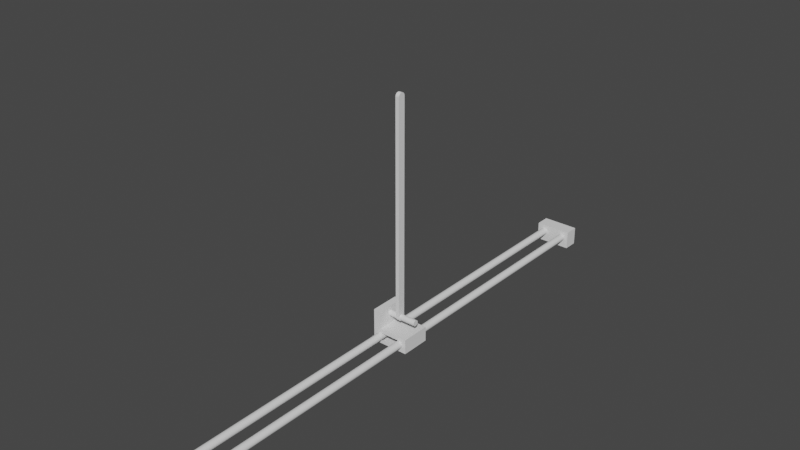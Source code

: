 # Source: pendulum.blend  (saved by Blender 2.82.7; exported with 4.5.12 LTS)
import bpy
from mathutils import Matrix  # noqa: F401  (used for matrix-valued properties, if any)

bpy.ops.wm.read_factory_settings(use_empty=True)
scene = bpy.context.scene
scene.name = 'Scene'

# ---- collections
col_collection = bpy.data.collections.new('Collection'); scene.collection.children.link(col_collection)

# ---- world
world_world = bpy.data.worlds.new('World'); scene.world = world_world
world_world.use_nodes = True; world_world.node_tree.nodes.clear()
_N = world_world.node_tree.nodes; _L = world_world.node_tree.links
n0 = _N.new('ShaderNodeOutputWorld'); n0.name = 'World Output'; n0.location = (300, 300)
n1 = _N.new('ShaderNodeBackground'); n1.name = 'Background'; n1.location = (10, 300)
n1.inputs[0].default_value = (0.05088, 0.05088, 0.05088, 1.0)
_L.new(n1.outputs[0], n0.inputs[0])
n0.is_active_output = True
world_world.color = (0.05088, 0.05088, 0.05088)
world_world.use_sun_shadow = False
world_world.sun_shadow_jitter_overblur = 0.0

# ---- meshes
me_cube_001 = bpy.data.meshes.new('Cube.001')
me_cube_001.from_pydata([(-0.012, 0.02, 0.01), (-0.012, 0.02, -0.01), (-0.012, -0.02, -0.01), (0.012, 0.02, 0.01), (0.012, -0.02, 0.01), (0.012, 0.02, -0.01), (0.012, -0.02, -0.01), (0.006, 0.02, 0.01), (0.01139, -0.02, 0.01), (-0.01139, -0.02, 0.01), (0.006, -0.02, -0.01), (0.01139, 0.02, -0.01), (-0.01139, 0.02, -0.01), (-0.012, 0.02, 0.01), (-0.012, -0.02, -0.01), (0.012, 0.02, -0.01), (0.012, -0.02, 0.01), (-0.02, -0.02, -0.02), (-0.02, -0.02, 0.02), (-0.02, 0.02, -0.02), (-0.02, 0.02, 0.02), (0.02, -0.02, -0.02), (0.02, -0.02, 0.02), (0.02, 0.02, -0.02), (0.02, 0.02, 0.02), (-0.01592, 0.02, 0.001951), (-0.01592, -0.02, 0.001951), (-0.0157, 0.02, 0.003827), (-0.0157, -0.02, 0.003827), (-0.016, 0.02, 1.14e-08), (-0.016, -0.02, 7.908e-09), (-0.01278, 0.02, -0.009808), (-0.01278, -0.02, -0.009808), (-0.01592, 0.02, -0.001951), (-0.01592, -0.02, -0.001951), (-0.01422, 0.02, 0.008315), (-0.01422, -0.02, 0.008315), (-0.01353, 0.02, -0.009239), (-0.01353, -0.02, -0.009239), (-0.01533, 0.02, 0.005556), (-0.01533, -0.02, 0.005556), (-0.01483, 0.02, 0.007071), (-0.01483, -0.02, 0.007071), (-0.01353, 0.02, 0.009239), (-0.01353, -0.02, 0.009239), (-0.012, 0.02, 0.01), (-0.012, -0.02, 0.01), (-0.01533, 0.02, -0.005556), (-0.01533, -0.02, -0.005556), (-0.01483, 0.02, -0.007071), (-0.01483, -0.02, -0.007071), (-0.0157, 0.02, -0.003827), (-0.0157, -0.02, -0.003827), (-0.01422, 0.02, -0.008315), (-0.01422, -0.02, -0.008315), (-0.012, 0.02, -0.01), (-0.012, -0.02, -0.01), (-0.01278, 0.02, 0.009808), (-0.01278, -0.02, 0.009808), (0.01422, 0.02, 0.008315), (0.01422, -0.02, 0.008315), (0.01353, 0.02, 0.009239), (0.01353, -0.02, 0.009239), (0.01278, 0.02, 0.009808), (0.01278, -0.02, 0.009808), (0.01533, 0.02, 0.005556), (0.01533, -0.02, 0.005556), (0.01483, 0.02, 0.007071), (0.01483, -0.02, 0.007071), (0.01483, 0.02, -0.007071), (0.01483, -0.02, -0.007071), (0.01422, 0.02, -0.008315), (0.01422, -0.02, -0.008315), (0.0157, 0.02, 0.003827), (0.0157, -0.02, 0.003827), (0.0157, 0.02, -0.003827), (0.0157, -0.02, -0.003827), (0.01592, 0.02, -0.001951), (0.01592, -0.02, -0.001951), (0.01533, 0.02, -0.005556), (0.01533, -0.02, -0.005556), (0.016, 0.02, 2.503e-09), (0.016, -0.02, -9.935e-10), (0.012, 0.02, 0.01), (0.012, -0.02, 0.01), (0.01278, 0.02, -0.009808), (0.01278, -0.02, -0.009808), (0.01592, 0.02, 0.001951), (0.01592, -0.02, 0.001951), (0.01353, 0.02, -0.009239), (0.01353, -0.02, -0.009239), (0.012, 0.02, -0.01), (0.012, -0.02, -0.01), (0.01139, 0.02, 0.01), (-0.01063, 0.02, -0.01), (-0.002563, 0.02, 0.01), (0.004444, 0.02, 0.01), (-0.01139, 0.02, 0.01), (0.01114, -0.02, -0.01), (0.01139, -0.02, -0.01), (0.004444, -0.02, -0.01), (-0.01139, -0.02, -0.01), (0.0001485, -0.02, -0.01), (-0.005483, -0.02, -0.01), (0.004444, -0.02, -0.01), (-0.01063, -0.02, 0.01), (-0.012, 0.02, 0.02), (-0.012, -0.02, 0.02), (-0.02, -0.02, 0.02), (-0.02, 0.02, 0.02), (-0.012, -0.02, 0.02), (-0.012, 0.02, 0.02), (-0.02, -0.02, 0.07), (-0.02, 0.02, 0.07), (-0.012, -0.02, 0.07), (-0.012, 0.02, 0.07)], [(3, 93), (0, 97), (13, 0), (15, 5), (16, 4), (6, 99), (14, 101), (104, 100)], [(17, 18, 20, 19), (19, 20, 29, 33, 51, 47, 49, 53, 37, 31, 55, 12, 94, 11, 91, 85, 89, 71, 69, 79, 75, 77, 81, 24, 23), (23, 24, 22, 21), (21, 10, 100, 102, 103, 101, 56, 32, 38, 54, 50, 48, 52, 34, 30, 18, 17), (19, 23, 21, 17), (20, 18, 108, 109), (25, 26, 30, 29), (45, 46, 58, 57), (31, 32, 56, 55), (39, 40, 28, 27), (57, 58, 44, 43), (53, 54, 38, 37), (35, 36, 42, 41), (27, 28, 26, 25), (24, 7, 96, 95, 97, 45, 57, 43, 35, 41, 39, 27, 25, 29, 20, 106), (49, 50, 54, 53), (51, 52, 48, 47), (29, 30, 34, 33), (37, 38, 32, 31), (18, 30, 26, 28, 40, 42, 36, 44, 58, 46, 9, 105, 8, 84, 64, 62, 60, 68, 66, 74, 88, 82, 21, 22, 107), (43, 44, 36, 35), (33, 34, 52, 51), (41, 42, 40, 39), (47, 48, 50, 49), (77, 78, 82, 81), (69, 70, 80, 79), (79, 80, 76, 75), (87, 88, 74, 73), (81, 82, 88, 87), (65, 66, 68, 67), (91, 92, 86, 85), (67, 68, 60, 59), (59, 60, 62, 61), (71, 72, 70, 69), (24, 81, 87, 73, 65, 67, 59, 61, 63, 83, 93, 7), (89, 90, 72, 71), (63, 64, 84, 83), (73, 74, 66, 65), (75, 76, 78, 77), (61, 62, 64, 63), (85, 86, 90, 89), (21, 82, 78, 76, 80, 70, 72, 90, 86, 92, 99, 98, 10), (2, 1, 14), (24, 106, 107, 22), (110, 111, 115, 114), (18, 107, 110, 108), (107, 106, 111, 110), (106, 20, 109, 111), (115, 113, 112, 114), (108, 110, 114, 112), (111, 109, 113, 115), (109, 108, 112, 113)])
_uv = me_cube_001.uv_layers.new(name='UVMap')
_uv.uv.foreach_set('vector', [0.375, 0.0, 0.625, 0.0, 0.625, 0.25, 0.375, 0.25, 0.375, 0.25, 0.625, 0.25, 0.5, 0.275, 0.4878, 0.2755, 0.4761, 0.2769, 0.4653, 0.2792, 0.4558, 0.2823, 0.448, 0.2861, 0.4423, 0.2904, 0.4387, 0.2951, 0.4375, 0.3, 0.8079, 0.198, 0.4375, 0.3086, 0.8079, 0.552, 0.4375, 0.45, 0.4387, 0.4549, 0.4423, 0.4596, 0.448, 0.4639, 0.4558, 0.4677, 0.4653, 0.4708, 0.4761, 0.4731, 0.4878, 0.4745, 0.5, 0.475, 0.625, 0.5, 0.375, 0.5, 0.375, 0.5, 0.625, 0.5, 0.625, 0.75, 0.375, 0.75, 0.375, 0.75, 0.4375, 0.8375, 0.4375, 0.8472, 0.4375, 0.8741, 0.4375, 0.9093, -1.126, 0.4995, 0.4375, 0.95, 0.4387, 0.9549, 0.4423, 0.9596, 0.448, 0.9639, 0.4558, 0.9677, 0.4653, 0.9708, 0.4761, 0.9731, 0.4878, 0.9745, 0.5, 0.975, 0.625, 1.0, 0.375, 1.0, 0.125, 0.5, 0.375, 0.5, 0.375, 0.75, 0.125, 0.75, 0.625, 0.25, 0.625, 0.0, 0.625, 0.0, 0.625, 0.25, 0.2188, 0.7361, 0.2188, 0.7639, 0.25, 0.7639, 0.25, 0.7361, 0.0, 0.7361, 0.0, 0.7639, 0.03125, 0.7639, 0.03125, 0.7361, 0.4688, 0.7361, 0.4688, 0.7639, 0.5, 0.7639, 0.5, 0.7361, 0.1562, 0.7361, 0.1562, 0.7639, 0.1875, 0.7639, 0.1875, 0.7361, 0.03125, 0.7361, 0.03125, 0.7639, 0.0625, 0.7639, 0.0625, 0.7361, 0.4062, 0.7361, 0.4062, 0.7639, 0.4375, 0.7639, 0.4375, 0.7361, 0.09375, 0.7361, 0.09375, 0.7639, 0.125, 0.7639, 0.125, 0.7361, 0.1875, 0.7361, 0.1875, 0.7639, 0.2188, 0.7639, 0.2188, 0.7361, 0.625, 0.5, 0.5625, 0.4125, 0.5625, 0.4028, 0.5625, 0.359, 0.7076, 0.3453, 0.5625, 0.3, 0.5613, 0.2951, 0.5577, 0.2904, 0.552, 0.2861, 0.5442, 0.2823, 0.5347, 0.2792, 0.5239, 0.2769, 0.5122, 0.2755, 0.5, 0.275, 0.625, 0.25, 0.625, 0.25, 0.375, 0.7361, 0.375, 0.7639, 0.4062, 0.7639, 0.4062, 0.7361, 0.3125, 0.7361, 0.3125, 0.7639, 0.3438, 0.7639, 0.3438, 0.7361, 0.25, 0.7361, 0.25, 0.7639, 0.2812, 0.7639, 0.2812, 0.7361, 0.4375, 0.7361, 0.4375, 0.7639, 0.4688, 0.7639, 0.4688, 0.7361, 0.625, 1.0, 0.5, 0.975, 0.5122, 0.9745, 0.5239, 0.9731, 0.5347, 0.9708, 0.5442, 0.9677, 0.552, 0.9639, 0.5577, 0.9596, 0.5613, 0.9549, 0.5625, 0.95, 0.8441, 0.8657, 0.5625, 0.9414, 0.1594, 0.6887, 0.5625, 0.8, 0.5613, 0.7951, 0.5577, 0.7904, 0.552, 0.7861, 0.5442, 0.7823, 0.5347, 0.7792, 0.5239, 0.7769, 0.5122, 0.7755, 0.5, 0.775, 0.375, 0.75, 0.625, 0.75, 0.625, 1.0, 0.0625, 0.7361, 0.0625, 0.7639, 0.09375, 0.7639, 0.09375, 0.7361, 0.2812, 0.7361, 0.2812, 0.7639, 0.3125, 0.7639, 0.3125, 0.7361, 0.125, 0.7361, 0.125, 0.7639, 0.1562, 0.7639, 0.1562, 0.7361, 0.3438, 0.7361, 0.3438, 0.7639, 0.375, 0.7639, 0.375, 0.7361, 0.7188, 0.7361, 0.7188, 0.7639, 0.75, 0.7639, 0.75, 0.7361, 0.625, 0.7361, 0.625, 0.7639, 0.6562, 0.7639, 0.6562, 0.7361, 0.6562, 0.7361, 0.6562, 0.7639, 0.6875, 0.7639, 0.6875, 0.7361, 0.7812, 0.7361, 0.7812, 0.7639, 0.8125, 0.7639, 0.8125, 0.7361, 0.75, 0.7361, 0.75, 0.7639, 0.7812, 0.7639, 0.7812, 0.7361, 0.8438, 0.7361, 0.8438, 0.7639, 0.875, 0.7639, 0.875, 0.7361, 0.5, 0.7361, 0.5, 0.7639, 0.5312, 0.7639, 0.5312, 0.7361, 0.875, 0.7361, 0.875, 0.7639, 0.9062, 0.7639, 0.9062, 0.7361, 0.9062, 0.7361, 0.9062, 0.7639, 0.9375, 0.7639, 0.9375, 0.7361, 0.5938, 0.7361, 0.5938, 0.7639, 0.625, 0.7639, 0.625, 0.7361, 0.625, 0.5, 0.5, 0.475, 0.5122, 0.4745, 0.5239, 0.4731, 0.5347, 0.4708, 0.5442, 0.4677, 0.552, 0.4639, 0.5577, 0.4596, 0.5613, 0.4549, 0.5625, 0.45, 0.5856, 0.4396, 0.5625, 0.4125, 0.5625, 0.7361, 0.5625, 0.7639, 0.5938, 0.7639, 0.5938, 0.7361, 0.9688, 0.7361, 0.9688, 0.7639, 1.0, 0.7639, 1.0, 0.7361, 0.8125, 0.7361, 0.8125, 0.7639, 0.8438, 0.7639, 0.8438, 0.7361, 0.6875, 0.7361, 0.6875, 0.7639, 0.7188, 0.7639, 0.7188, 0.7361, 0.9375, 0.7361, 0.9375, 0.7639, 0.9688, 0.7639, 0.9688, 0.7361, 0.5312, 0.7361, 0.5312, 0.7639, 0.5625, 0.7639, 0.5625, 0.7361, 0.375, 0.75, 0.5, 0.775, 0.4878, 0.7755, 0.4761, 0.7769, 0.4653, 0.7792, 0.4558, 0.7823, 0.448, 0.7861, 0.4423, 0.7904, 0.4387, 0.7951, 0.4375, 0.8, 0.4144, 0.8104, 0.4375, 0.8054, 0.4375, 0.8375, 0.125, 0.7083, 0.125, 0.5417, 0.125, 0.7083, 0.625, 0.5, 0.875, 0.5, 0.875, 0.75, 0.625, 0.75, 0.875, 0.75, 0.875, 0.5, 0.875, 0.5, 0.875, 0.75, 0.625, 1.0, 0.625, 1.0, 0.625, 1.0, 0.625, 1.0, 0.875, 0.75, 0.875, 0.5, 0.875, 0.5, 0.875, 0.75, 0.625, 0.25, 0.625, 0.25, 0.625, 0.25, 0.625, 0.25, 0.875, 0.5, 0.875, 0.5, 0.875, 0.75, 0.875, 0.75, 0.625, 1.0, 0.625, 1.0, 0.625, 1.0, 0.625, 1.0, 0.625, 0.25, 0.625, 0.25, 0.625, 0.25, 0.625, 0.25, 0.625, 0.25, 0.625, 0.0, 0.625, 0.0, 0.625, 0.25])
me_cube_001.use_remesh_fix_poles = True
me_cube_001.use_remesh_preserve_attributes = False
me_cube_001.use_mirror_vertex_groups = False
me_cube_001.update()
me_cylinder_002 = bpy.data.meshes.new('Cylinder.002')
me_cylinder_002.from_pydata([(0.0, 0.004, -0.02), (0.0, 0.004, 0.02), (0.0007804, 0.003923, -0.02), (0.0007804, 0.003923, 0.02), (0.001531, 0.003696, -0.02), (0.001531, 0.003696, 0.02), (0.002222, 0.003326, -0.02), (0.002222, 0.003326, 0.02), (0.002828, 0.002828, -0.02), (0.002828, 0.002828, 0.02), (0.003326, 0.002222, -0.02), (0.003326, 0.002222, 0.02), (0.003696, 0.001531, -0.02), (0.003696, 0.001531, 0.02), (0.003923, 0.0007804, -0.02), (0.003923, 0.0007804, 0.02), (0.004, 3.02e-10, -0.02), (0.004, 3.02e-10, 0.02), (0.003923, -0.0007804, -0.02), (0.003923, -0.0007804, 0.02), (0.003696, -0.001531, -0.02), (0.003696, -0.001531, 0.02), (0.003326, -0.002222, -0.02), (0.003326, -0.002222, 0.02), (0.002828, -0.002828, -0.02), (0.002828, -0.002828, 0.02), (0.002222, -0.003326, -0.02), (0.002222, -0.003326, 0.02), (0.001531, -0.003696, -0.02), (0.001531, -0.003696, 0.02), (0.0007804, -0.003923, -0.02), (0.0007804, -0.003923, 0.02), (-1.303e-09, -0.004, -0.02), (-1.303e-09, -0.004, 0.02), (-0.0007804, -0.003923, -0.02), (-0.0007804, -0.003923, 0.02), (-0.001531, -0.003696, -0.02), (-0.001531, -0.003696, 0.02), (-0.002222, -0.003326, -0.02), (-0.002222, -0.003326, 0.02), (-0.002828, -0.002828, -0.02), (-0.002828, -0.002828, 0.02), (-0.003326, -0.002222, -0.02), (-0.003326, -0.002222, 0.02), (-0.003696, -0.001531, -0.02), (-0.003696, -0.001531, 0.02), (-0.003923, -0.0007804, -0.02), (-0.003923, -0.0007804, 0.02), (-0.004, 3.862e-09, -0.02), (-0.004, 3.862e-09, 0.02), (-0.003923, 0.0007804, -0.02), (-0.003923, 0.0007804, 0.02), (-0.003696, 0.001531, -0.02), (-0.003696, 0.001531, 0.02), (-0.003326, 0.002222, -0.02), (-0.003326, 0.002222, 0.02), (-0.002828, 0.002828, -0.02), (-0.002828, 0.002828, 0.02), (-0.002222, 0.003326, -0.02), (-0.002222, 0.003326, 0.02), (-0.001531, 0.003696, -0.02), (-0.001531, 0.003696, 0.02), (-0.0007804, 0.003923, -0.02), (-0.0007804, 0.003923, 0.02)], [], [(0, 1, 3, 2), (2, 3, 5, 4), (4, 5, 7, 6), (6, 7, 9, 8), (8, 9, 11, 10), (10, 11, 13, 12), (12, 13, 15, 14), (14, 15, 17, 16), (16, 17, 19, 18), (18, 19, 21, 20), (20, 21, 23, 22), (22, 23, 25, 24), (24, 25, 27, 26), (26, 27, 29, 28), (28, 29, 31, 30), (30, 31, 33, 32), (32, 33, 35, 34), (34, 35, 37, 36), (36, 37, 39, 38), (38, 39, 41, 40), (40, 41, 43, 42), (42, 43, 45, 44), (44, 45, 47, 46), (46, 47, 49, 48), (48, 49, 51, 50), (50, 51, 53, 52), (52, 53, 55, 54), (54, 55, 57, 56), (56, 57, 59, 58), (58, 59, 61, 60), (3, 1, 63, 61, 59, 57, 55, 53, 51, 49, 47, 45, 43, 41, 39, 37, 35, 33, 31, 29, 27, 25, 23, 21, 19, 17, 15, 13, 11, 9, 7, 5), (60, 61, 63, 62), (62, 63, 1, 0), (0, 2, 4, 6, 8, 10, 12, 14, 16, 18, 20, 22, 24, 26, 28, 30, 32, 34, 36, 38, 40, 42, 44, 46, 48, 50, 52, 54, 56, 58, 60, 62)])
_uv = me_cylinder_002.uv_layers.new(name='UVMap')
_uv.uv.foreach_set('vector', [1.0, 0.5, 1.0, 1.0, 0.9688, 1.0, 0.9688, 0.5, 0.9688, 0.5, 0.9688, 1.0, 0.9375, 1.0, 0.9375, 0.5, 0.9375, 0.5, 0.9375, 1.0, 0.9062, 1.0, 0.9062, 0.5, 0.9062, 0.5, 0.9062, 1.0, 0.875, 1.0, 0.875, 0.5, 0.875, 0.5, 0.875, 1.0, 0.8438, 1.0, 0.8438, 0.5, 0.8438, 0.5, 0.8438, 1.0, 0.8125, 1.0, 0.8125, 0.5, 0.8125, 0.5, 0.8125, 1.0, 0.7812, 1.0, 0.7812, 0.5, 0.7812, 0.5, 0.7812, 1.0, 0.75, 1.0, 0.75, 0.5, 0.75, 0.5, 0.75, 1.0, 0.7188, 1.0, 0.7188, 0.5, 0.7188, 0.5, 0.7188, 1.0, 0.6875, 1.0, 0.6875, 0.5, 0.6875, 0.5, 0.6875, 1.0, 0.6562, 1.0, 0.6562, 0.5, 0.6562, 0.5, 0.6562, 1.0, 0.625, 1.0, 0.625, 0.5, 0.625, 0.5, 0.625, 1.0, 0.5938, 1.0, 0.5938, 0.5, 0.5938, 0.5, 0.5938, 1.0, 0.5625, 1.0, 0.5625, 0.5, 0.5625, 0.5, 0.5625, 1.0, 0.5312, 1.0, 0.5312, 0.5, 0.5312, 0.5, 0.5312, 1.0, 0.5, 1.0, 0.5, 0.5, 0.5, 0.5, 0.5, 1.0, 0.4688, 1.0, 0.4688, 0.5, 0.4688, 0.5, 0.4688, 1.0, 0.4375, 1.0, 0.4375, 0.5, 0.4375, 0.5, 0.4375, 1.0, 0.4062, 1.0, 0.4062, 0.5, 0.4062, 0.5, 0.4062, 1.0, 0.375, 1.0, 0.375, 0.5, 0.375, 0.5, 0.375, 1.0, 0.3438, 1.0, 0.3438, 0.5, 0.3438, 0.5, 0.3438, 1.0, 0.3125, 1.0, 0.3125, 0.5, 0.3125, 0.5, 0.3125, 1.0, 0.2812, 1.0, 0.2812, 0.5, 0.2812, 0.5, 0.2812, 1.0, 0.25, 1.0, 0.25, 0.5, 0.25, 0.5, 0.25, 1.0, 0.2188, 1.0, 0.2188, 0.5, 0.2188, 0.5, 0.2188, 1.0, 0.1875, 1.0, 0.1875, 0.5, 0.1875, 0.5, 0.1875, 1.0, 0.1562, 1.0, 0.1562, 0.5, 0.1562, 0.5, 0.1562, 1.0, 0.125, 1.0, 0.125, 0.5, 0.125, 0.5, 0.125, 1.0, 0.09375, 1.0, 0.09375, 0.5, 0.09375, 0.5, 0.09375, 1.0, 0.0625, 1.0, 0.0625, 0.5, 0.2968, 0.4854, 0.25, 0.49, 0.2032, 0.4854, 0.1582, 0.4717, 0.1167, 0.4496, 0.08029, 0.4197, 0.05045, 0.3833, 0.02827, 0.3418, 0.01461, 0.2968, 0.01, 0.25, 0.01461, 0.2032, 0.02827, 0.1582, 0.05045, 0.1167, 0.08029, 0.08029, 0.1167, 0.05045, 0.1582, 0.02827, 0.2032, 0.01461, 0.25, 0.01, 0.2968, 0.01461, 0.3418, 0.02827, 0.3833, 0.05045, 0.4197, 0.08029, 0.4496, 0.1167, 0.4717, 0.1582, 0.4854, 0.2032, 0.49, 0.25, 0.4854, 0.2968, 0.4717, 0.3418, 0.4496, 0.3833, 0.4197, 0.4197, 0.3833, 0.4496, 0.3418, 0.4717, 0.0625, 0.5, 0.0625, 1.0, 0.03125, 1.0, 0.03125, 0.5, 0.03125, 0.5, 0.03125, 1.0, 0.0, 1.0, 0.0, 0.5, 0.75, 0.49, 0.7968, 0.4854, 0.8418, 0.4717, 0.8833, 0.4496, 0.9197, 0.4197, 0.9496, 0.3833, 0.9717, 0.3418, 0.9854, 0.2968, 0.99, 0.25, 0.9854, 0.2032, 0.9717, 0.1582, 0.9496, 0.1167, 0.9197, 0.08029, 0.8833, 0.05045, 0.8418, 0.02827, 0.7968, 0.01461, 0.75, 0.01, 0.7032, 0.01461, 0.6582, 0.02827, 0.6167, 0.05045, 0.5803, 0.08029, 0.5504, 0.1167, 0.5283, 0.1582, 0.5146, 0.2032, 0.51, 0.25, 0.5146, 0.2968, 0.5283, 0.3418, 0.5504, 0.3833, 0.5803, 0.4197, 0.6167, 0.4496, 0.6582, 0.4717, 0.7032, 0.4854])
me_cylinder_002.use_remesh_fix_poles = True
me_cylinder_002.use_remesh_preserve_attributes = False
me_cylinder_002.use_mirror_vertex_groups = False
me_cylinder_002.update()
me_cube_004 = bpy.data.meshes.new('Cube.004')
me_cube_004.from_pydata([(-0.0025, 0.0, -0.15), (-0.0025, -0.005, -0.145), (-0.0025, -0.0007822, -0.1499), (-0.0025, -0.001545, -0.1498), (-0.0025, -0.00227, -0.1495), (-0.0025, -0.002939, -0.149), (-0.0025, -0.003536, -0.1485), (-0.0025, -0.004045, -0.1479), (-0.0025, -0.004455, -0.1473), (-0.0025, -0.004755, -0.1465), (-0.0025, -0.004938, -0.1458), (-0.0025, 0.005, -0.145), (-0.0025, 0.0, -0.15), (-0.0025, 0.004938, -0.1458), (-0.0025, 0.004755, -0.1465), (-0.0025, 0.004455, -0.1473), (-0.0025, 0.004045, -0.1479), (-0.0025, 0.003536, -0.1485), (-0.0025, 0.002939, -0.149), (-0.0025, 0.00227, -0.1495), (-0.0025, 0.001545, -0.1498), (-0.0025, 0.0007822, -0.1499), (0.0025, -0.005, -0.145), (0.0025, 0.0, -0.15), (0.0025, -0.004938, -0.1458), (0.0025, -0.004755, -0.1465), (0.0025, -0.004455, -0.1473), (0.0025, -0.004045, -0.1479), (0.0025, -0.003536, -0.1485), (0.0025, -0.002939, -0.149), (0.0025, -0.00227, -0.1495), (0.0025, -0.001545, -0.1498), (0.0025, -0.0007822, -0.1499), (0.0025, 0.0, -0.15), (0.0025, 0.005, -0.145), (0.0025, 0.0007822, -0.1499), (0.0025, 0.001545, -0.1498), (0.0025, 0.00227, -0.1495), (0.0025, 0.002939, -0.149), (0.0025, 0.003536, -0.1485), (0.0025, 0.004045, -0.1479), (0.0025, 0.004455, -0.1473), (0.0025, 0.004755, -0.1465), (0.0025, 0.004938, -0.1458), (-0.0025, -0.005, 0.145), (-0.0025, 0.0, 0.15), (-0.0025, -0.004938, 0.1458), (-0.0025, -0.004755, 0.1465), (-0.0025, -0.004455, 0.1473), (-0.0025, -0.004045, 0.1479), (-0.0025, -0.003536, 0.1485), (-0.0025, -0.002939, 0.149), (-0.0025, -0.00227, 0.1495), (-0.0025, -0.001545, 0.1498), (-0.0025, -0.0007822, 0.1499), (-0.0025, 0.0, 0.15), (-0.0025, 0.005, 0.145), (-0.0025, 0.0007822, 0.1499), (-0.0025, 0.001545, 0.1498), (-0.0025, 0.00227, 0.1495), (-0.0025, 0.002939, 0.149), (-0.0025, 0.003536, 0.1485), (-0.0025, 0.004045, 0.1479), (-0.0025, 0.004455, 0.1473), (-0.0025, 0.004755, 0.1465), (-0.0025, 0.004938, 0.1458), (0.0025, 0.0, 0.15), (0.0025, -0.005, 0.145), (0.0025, -0.0007822, 0.1499), (0.0025, -0.001545, 0.1498), (0.0025, -0.00227, 0.1495), (0.0025, -0.002939, 0.149), (0.0025, -0.003536, 0.1485), (0.0025, -0.004045, 0.1479), (0.0025, -0.004455, 0.1473), (0.0025, -0.004755, 0.1465), (0.0025, -0.004938, 0.1458), (0.0025, 0.005, 0.145), (0.0025, 0.0, 0.15), (0.0025, 0.004938, 0.1458), (0.0025, 0.004755, 0.1465), (0.0025, 0.004455, 0.1473), (0.0025, 0.004045, 0.1479), (0.0025, 0.003536, 0.1485), (0.0025, 0.002939, 0.149), (0.0025, 0.00227, 0.1495), (0.0025, 0.001545, 0.1498), (0.0025, 0.0007822, 0.1499), (-0.0025, 0.001531, -0.1413), (0.0025, 0.001531, -0.1413), (-0.0025, 0.002222, -0.1417), (0.0025, 0.002222, -0.1417), (-0.0025, 0.003696, -0.1465), (0.0025, 0.003696, -0.1465), (-0.0025, 0.003923, -0.1458), (0.0025, 0.003923, -0.1458), (-0.0025, 0.0007804, -0.1411), (0.0025, 0.0007804, -0.1411), (-0.0025, 0.002828, -0.1478), (0.0025, 0.002828, -0.1478), (0.0025, -0.003326, -0.1472), (-0.0025, -0.003326, -0.1472), (0.0025, -0.003696, -0.1465), (-0.0025, -0.003696, -0.1465), (-0.0025, 0.002222, -0.1483), (0.0025, 0.002222, -0.1483), (-0.0025, -0.003923, -0.1458), (0.0025, -0.003923, -0.1458), (-0.0025, -0.003696, -0.1435), (0.0025, -0.003696, -0.1435), (-0.0025, 3.862e-09, -0.141), (0.0025, 3.862e-09, -0.141), (-0.0025, 0.003696, -0.1435), (0.0025, 0.003696, -0.1435), (-0.0025, -0.003326, -0.1428), (0.0025, -0.003326, -0.1428), (-0.0025, -0.0007804, -0.1489), (0.0025, -0.0007804, -0.1489), (0.0025, -0.002828, -0.1478), (-0.0025, -0.002828, -0.1478), (0.0025, -0.001531, -0.1487), (-0.0025, -0.001531, -0.1487), (-0.0025, 3.02e-10, -0.149), (0.0025, 3.02e-10, -0.149), (-0.0025, 0.002828, -0.1422), (0.0025, 0.002828, -0.1422), (-0.0025, 0.003326, -0.1428), (0.0025, 0.003326, -0.1428), (-0.0025, -0.004, -0.145), (0.0025, -0.004, -0.145), (-0.0025, 0.004, -0.145), (0.0025, 0.004, -0.145), (-0.0025, 0.0007804, -0.1489), (0.0025, 0.0007804, -0.1489), (-0.0025, 0.003326, -0.1472), (0.0025, 0.003326, -0.1472), (-0.0025, 0.001531, -0.1487), (0.0025, 0.001531, -0.1487), (-0.0025, -0.001531, -0.1413), (0.0025, -0.001531, -0.1413), (-0.0025, -0.002222, -0.1417), (0.0025, -0.002222, -0.1417), (-0.0025, -0.0007804, -0.1411), (0.0025, -0.0007804, -0.1411), (-0.0025, -0.002828, -0.1422), (0.0025, -0.002828, -0.1422), (-0.0025, -0.003923, -0.1442), (0.0025, -0.003923, -0.1442), (0.0025, -0.002222, -0.1483), (-0.0025, -0.002222, -0.1483), (-0.0025, 0.003923, -0.1442), (0.0025, 0.003923, -0.1442)], [], [(0, 2, 3, 4, 5, 6, 7, 8, 9, 10, 1, 128, 106, 103, 101, 119, 149, 121, 116, 122, 132, 136, 104, 98, 134, 92, 94, 130, 11, 13, 14, 15, 16, 17, 18, 19, 20, 21, 12), (33, 35, 36, 37, 38, 39, 40, 41, 42, 43, 34, 131, 95, 93, 135, 99, 105, 137, 133, 123, 117, 120, 148, 118, 100, 102, 107, 129, 22, 24, 25, 26, 27, 28, 29, 30, 31, 32, 23), (11, 56, 77, 34), (22, 67, 44, 1), (33, 12, 21, 35), (35, 21, 20, 36), (36, 20, 19, 37), (37, 19, 18, 38), (38, 18, 17, 39), (39, 17, 16, 40), (40, 16, 15, 41), (41, 15, 14, 42), (42, 14, 13, 43), (43, 13, 11, 34), (0, 23, 32, 2), (2, 32, 31, 3), (3, 31, 30, 4), (4, 30, 29, 5), (5, 29, 28, 6), (6, 28, 27, 7), (7, 27, 26, 8), (8, 26, 25, 9), (9, 25, 24, 10), (10, 24, 22, 1), (12, 33, 23, 0), (55, 78, 87, 57), (57, 87, 86, 58), (58, 86, 85, 59), (59, 85, 84, 60), (60, 84, 83, 61), (61, 83, 82, 62), (62, 82, 81, 63), (63, 81, 80, 64), (64, 80, 79, 65), (65, 79, 77, 56), (66, 45, 54, 68), (68, 54, 53, 69), (69, 53, 52, 70), (70, 52, 51, 71), (71, 51, 50, 72), (72, 50, 49, 73), (73, 49, 48, 74), (74, 48, 47, 75), (75, 47, 46, 76), (76, 46, 44, 67), (78, 55, 45, 66), (116, 117, 123, 122), (11, 130, 150, 112, 126, 124, 90, 88, 96, 110, 142, 138, 140, 144, 114, 108, 146, 128, 1, 44, 46, 47, 48, 49, 50, 51, 52, 53, 54, 45, 55, 57, 58, 59, 60, 61, 62, 63, 64, 65, 56), (119, 118, 148, 149), (149, 148, 120, 121), (96, 97, 111, 110), (132, 133, 137, 136), (122, 123, 133, 132), (104, 105, 99, 98), (130, 131, 151, 150), (146, 147, 129, 128), (90, 91, 89, 88), (128, 129, 107, 106), (150, 151, 113, 112), (98, 99, 135, 134), (114, 115, 109, 108), (134, 135, 93, 92), (101, 100, 118, 119), (126, 127, 125, 124), (88, 89, 97, 96), (22, 129, 147, 109, 115, 145, 141, 139, 143, 111, 97, 89, 91, 125, 127, 113, 151, 131, 34, 77, 79, 80, 81, 82, 83, 84, 85, 86, 87, 78, 66, 68, 69, 70, 71, 72, 73, 74, 75, 76, 67), (103, 102, 100, 101), (144, 145, 115, 114), (138, 139, 141, 140), (94, 95, 131, 130), (136, 137, 105, 104), (110, 111, 143, 142), (121, 120, 117, 116), (108, 109, 147, 146), (112, 113, 127, 126), (92, 93, 95, 94), (106, 107, 102, 103), (142, 143, 139, 138), (124, 125, 91, 90), (140, 141, 145, 144)])
_uv = me_cube_004.uv_layers.new(name='UVMap')
_uv.uv.foreach_set('vector', [0.375, 0.125, 0.3751, 0.1054, 0.3752, 0.08637, 0.3755, 0.06825, 0.3758, 0.05153, 0.3762, 0.03661, 0.3767, 0.02387, 0.3773, 0.01362, 0.3779, 0.006118, 0.3785, 0.001539, 0.3792, 0.0, 0.3792, 0.025, 0.3785, 0.02692, 0.3779, 0.03261, 0.3773, 0.04185, 0.3768, 0.05429, 0.3764, 0.06944, 0.3761, 0.08673, 0.3759, 0.1055, 0.3758, 0.125, 0.3759, 0.1445, 0.3761, 0.1633, 0.3764, 0.1806, 0.3768, 0.1957, 0.3773, 0.2081, 0.3779, 0.2174, 0.3785, 0.2231, 0.3792, 0.225, 0.3792, 0.25, 0.3785, 0.2485, 0.3779, 0.2439, 0.3773, 0.2364, 0.3767, 0.2261, 0.3762, 0.2134, 0.3758, 0.1985, 0.3755, 0.1817, 0.3752, 0.1636, 0.3751, 0.1446, 0.375, 0.125, 0.375, 0.625, 0.3751, 0.6054, 0.3752, 0.5864, 0.3755, 0.5683, 0.3758, 0.5515, 0.3762, 0.5366, 0.3767, 0.5239, 0.3773, 0.5136, 0.3779, 0.5061, 0.3785, 0.5015, 0.3792, 0.5, 0.3792, 0.525, 0.3785, 0.5269, 0.3779, 0.5326, 0.3773, 0.5419, 0.3768, 0.5543, 0.3764, 0.5694, 0.3761, 0.5867, 0.3759, 0.6055, 0.3758, 0.625, 0.3759, 0.6445, 0.3761, 0.6633, 0.3764, 0.6806, 0.3768, 0.6957, 0.3773, 0.7081, 0.3779, 0.7174, 0.3785, 0.7231, 0.3792, 0.725, 0.3792, 0.75, 0.3785, 0.7485, 0.3779, 0.7439, 0.3773, 0.7364, 0.3767, 0.7261, 0.3762, 0.7134, 0.3758, 0.6985, 0.3755, 0.6817, 0.3752, 0.6636, 0.3751, 0.6446, 0.375, 0.625, 0.3792, 0.25, 0.6208, 0.25, 0.6208, 0.5, 0.3792, 0.5, 0.3792, 0.75, 0.6208, 0.75, 0.6208, 1.0, 0.3792, 1.0, 0.375, 0.625, 0.125, 0.625, 0.125, 0.6054, 0.375, 0.6054, 0.375, 0.6054, 0.125, 0.6054, 0.125, 0.5864, 0.375, 0.5864, 0.375, 0.5864, 0.125, 0.5864, 0.125, 0.5683, 0.375, 0.5683, 0.375, 0.5683, 0.125, 0.5683, 0.125, 0.5515, 0.375, 0.5515, 0.375, 0.5515, 0.125, 0.5515, 0.125, 0.5, 0.375, 0.5, 0.375, 0.5, 0.375, 0.25, 0.3767, 0.25, 0.3767, 0.5, 0.3767, 0.5, 0.3767, 0.25, 0.3773, 0.25, 0.3773, 0.5, 0.3773, 0.5, 0.3773, 0.25, 0.3779, 0.25, 0.3779, 0.5, 0.3779, 0.5, 0.3779, 0.25, 0.3785, 0.25, 0.3785, 0.5, 0.3785, 0.5, 0.3785, 0.25, 0.3792, 0.25, 0.3792, 0.5, 0.125, 0.625, 0.375, 0.625, 0.375, 0.6446, 0.125, 0.6446, 0.125, 0.6446, 0.375, 0.6446, 0.375, 0.6636, 0.125, 0.6636, 0.125, 0.6636, 0.375, 0.6636, 0.375, 0.6817, 0.125, 0.6817, 0.125, 0.6817, 0.375, 0.6817, 0.375, 0.6985, 0.125, 0.6985, 0.125, 0.6985, 0.375, 0.6985, 0.375, 0.75, 0.125, 0.75, 0.375, 1.0, 0.375, 0.75, 0.3767, 0.75, 0.3767, 1.0, 0.3767, 1.0, 0.3767, 0.75, 0.3773, 0.75, 0.3773, 1.0, 0.3773, 1.0, 0.3773, 0.75, 0.3779, 0.75, 0.3779, 1.0, 0.3779, 1.0, 0.3779, 0.75, 0.3785, 0.75, 0.3785, 1.0, 0.3785, 1.0, 0.3785, 0.75, 0.3792, 0.75, 0.3792, 1.0, 0.125, 0.625, 0.375, 0.625, 0.375, 0.625, 0.125, 0.625, 0.875, 0.625, 0.625, 0.625, 0.625, 0.6054, 0.875, 0.6054, 0.875, 0.6054, 0.625, 0.6054, 0.625, 0.5864, 0.875, 0.5864, 0.875, 0.5864, 0.625, 0.5864, 0.625, 0.5683, 0.875, 0.5683, 0.875, 0.5683, 0.625, 0.5683, 0.625, 0.5515, 0.875, 0.5515, 0.875, 0.5515, 0.625, 0.5515, 0.625, 0.5, 0.875, 0.5, 0.625, 0.25, 0.625, 0.5, 0.6233, 0.5, 0.6233, 0.25, 0.6233, 0.25, 0.6233, 0.5, 0.6227, 0.5, 0.6227, 0.25, 0.6227, 0.25, 0.6227, 0.5, 0.6221, 0.5, 0.6221, 0.25, 0.6221, 0.25, 0.6221, 0.5, 0.6215, 0.5, 0.6215, 0.25, 0.6215, 0.25, 0.6215, 0.5, 0.6208, 0.5, 0.6208, 0.25, 0.625, 0.625, 0.875, 0.625, 0.875, 0.6446, 0.625, 0.6446, 0.625, 0.6446, 0.875, 0.6446, 0.875, 0.6636, 0.625, 0.6636, 0.625, 0.6636, 0.875, 0.6636, 0.875, 0.6817, 0.625, 0.6817, 0.625, 0.6817, 0.875, 0.6817, 0.875, 0.6985, 0.625, 0.6985, 0.625, 0.6985, 0.875, 0.6985, 0.875, 0.75, 0.625, 0.75, 0.625, 0.75, 0.625, 1.0, 0.6233, 1.0, 0.6233, 0.75, 0.6233, 0.75, 0.6233, 1.0, 0.6227, 1.0, 0.6227, 0.75, 0.6227, 0.75, 0.6227, 1.0, 0.6221, 1.0, 0.6221, 0.75, 0.6221, 0.75, 0.6221, 1.0, 0.6215, 1.0, 0.6215, 0.75, 0.6215, 0.75, 0.6215, 1.0, 0.6208, 1.0, 0.6208, 0.75, 0.625, 0.625, 0.875, 0.625, 0.875, 0.625, 0.625, 0.625, 0.7188, 0.6562, 0.7188, 0.7188, 0.75, 0.7188, 0.75, 0.6562, 0.3792, 0.25, 0.3792, 0.225, 0.3798, 0.2231, 0.3804, 0.2174, 0.381, 0.2081, 0.3815, 0.1957, 0.3819, 0.1806, 0.3822, 0.1633, 0.3824, 0.1445, 0.3825, 0.125, 0.3824, 0.1055, 0.3822, 0.08673, 0.3819, 0.06944, 0.3815, 0.05429, 0.381, 0.04185, 0.3804, 0.03261, 0.3798, 0.02692, 0.3792, 0.025, 0.3792, 0.0, 0.6208, 0.0, 0.6215, 0.001539, 0.6221, 0.006118, 0.6227, 0.01362, 0.6233, 0.02387, 0.6238, 0.03661, 0.6242, 0.05153, 0.6245, 0.06825, 0.6248, 0.08637, 0.6249, 0.1054, 0.625, 0.125, 0.625, 0.125, 0.6249, 0.1446, 0.6248, 0.1636, 0.6245, 0.1817, 0.6242, 0.1985, 0.6238, 0.2134, 0.6233, 0.2261, 0.6227, 0.2364, 0.6221, 0.2439, 0.6215, 0.2485, 0.6208, 0.25, 0.625, 0.6562, 0.625, 0.7188, 0.6562, 0.7188, 0.6562, 0.6562, 0.6562, 0.6562, 0.6562, 0.7188, 0.6875, 0.7188, 0.6875, 0.6562, 0.2188, 0.6562, 0.2188, 0.7188, 0.25, 0.7188, 0.25, 0.6562, 0.7812, 0.6562, 0.7812, 0.7188, 0.8125, 0.7188, 0.8125, 0.6562, 0.75, 0.6562, 0.75, 0.7188, 0.7812, 0.7188, 0.7812, 0.6562, 0.8438, 0.6562, 0.8438, 0.7188, 0.875, 0.7188, 0.875, 0.6562, 0.0, 0.6562, 0.0, 0.7188, 0.03125, 0.7188, 0.03125, 0.6562, 0.4688, 0.6562, 0.4688, 0.7188, 0.5, 0.7188, 0.5, 0.6562, 0.1562, 0.6562, 0.1562, 0.7188, 0.1875, 0.7188, 0.1875, 0.6562, 0.5, 0.6562, 0.5, 0.7188, 0.5312, 0.7188, 0.5312, 0.6562, 0.03125, 0.6562, 0.03125, 0.7188, 0.0625, 0.7188, 0.0625, 0.6562, 0.875, 0.6562, 0.875, 0.7188, 0.9062, 0.7188, 0.9063, 0.6562, 0.4062, 0.6562, 0.4062, 0.7188, 0.4375, 0.7188, 0.4375, 0.6562, 0.9063, 0.6562, 0.9062, 0.7188, 0.9375, 0.7188, 0.9375, 0.6562, 0.5938, 0.6562, 0.5938, 0.7188, 0.625, 0.7188, 0.625, 0.6562, 0.09375, 0.6562, 0.09375, 0.7188, 0.125, 0.7188, 0.125, 0.6562, 0.1875, 0.6562, 0.1875, 0.7188, 0.2188, 0.7188, 0.2188, 0.6562, 0.3792, 0.75, 0.3792, 0.725, 0.3798, 0.7231, 0.3804, 0.7174, 0.381, 0.7081, 0.3815, 0.6957, 0.3819, 0.6806, 0.3822, 0.6633, 0.3824, 0.6445, 0.3825, 0.625, 0.3824, 0.6055, 0.3822, 0.5867, 0.3819, 0.5694, 0.3815, 0.5543, 0.381, 0.5419, 0.3804, 0.5326, 0.3798, 0.5269, 0.3792, 0.525, 0.3792, 0.5, 0.6208, 0.5, 0.6215, 0.5015, 0.6221, 0.5061, 0.6227, 0.5136, 0.6233, 0.5239, 0.6238, 0.5366, 0.6242, 0.5515, 0.6245, 0.5683, 0.6248, 0.5864, 0.6249, 0.6054, 0.625, 0.625, 0.625, 0.625, 0.6249, 0.6446, 0.6248, 0.6636, 0.6245, 0.6817, 0.6242, 0.6985, 0.6238, 0.7134, 0.6233, 0.7261, 0.6227, 0.7364, 0.6221, 0.7439, 0.6215, 0.7485, 0.6208, 0.75, 0.5625, 0.6562, 0.5625, 0.7188, 0.5938, 0.7188, 0.5938, 0.6562, 0.375, 0.6562, 0.375, 0.7188, 0.4062, 0.7188, 0.4062, 0.6562, 0.3125, 0.6562, 0.3125, 0.7188, 0.3438, 0.7188, 0.3438, 0.6562, 0.9688, 0.6562, 0.9688, 0.7188, 1.0, 0.7188, 1.0, 0.6562, 0.8125, 0.6562, 0.8125, 0.7188, 0.8438, 0.7188, 0.8438, 0.6562, 0.25, 0.6562, 0.25, 0.7188, 0.2812, 0.7188, 0.2812, 0.6562, 0.6875, 0.6562, 0.6875, 0.7188, 0.7188, 0.7188, 0.7188, 0.6562, 0.4375, 0.6562, 0.4375, 0.7188, 0.4688, 0.7188, 0.4688, 0.6562, 0.0625, 0.6562, 0.0625, 0.7188, 0.09375, 0.7188, 0.09375, 0.6562, 0.9375, 0.6562, 0.9375, 0.7188, 0.9688, 0.7188, 0.9688, 0.6562, 0.5312, 0.6562, 0.5312, 0.7188, 0.5625, 0.7188, 0.5625, 0.6562, 0.2812, 0.6562, 0.2812, 0.7188, 0.3125, 0.7188, 0.3125, 0.6562, 0.125, 0.6562, 0.125, 0.7188, 0.1562, 0.7188, 0.1562, 0.6562, 0.3438, 0.6562, 0.3438, 0.7188, 0.375, 0.7188, 0.375, 0.6562])
me_cube_004.use_remesh_fix_poles = True
me_cube_004.use_remesh_preserve_attributes = False
me_cube_004.use_mirror_vertex_groups = False
me_cube_004.update()
me_cube_006 = bpy.data.meshes.new('Cube.006')
me_cube_006.from_pydata([(-0.02, -0.02, -0.02), (-0.02, -0.02, 0.02), (-0.02, 0.02, -0.02), (-0.02, 0.02, 0.02), (0.02, -0.02, -0.02), (0.02, -0.02, 0.02), (0.02, 0.02, -0.02), (0.02, 0.02, 0.02), (-0.02, -0.02, -0.02), (-0.02, 0.02, -0.02), (0.02, 0.02, -0.02), (0.02, -0.02, -0.02), (-0.02, -0.02, -0.03), (-0.02, 0.02, -0.03), (0.02, 0.02, -0.03), (0.02, -0.02, -0.03)], [], [(8, 1, 3, 9), (9, 3, 7, 10), (10, 7, 5, 11), (11, 5, 1, 8), (2, 6, 4, 0), (7, 3, 1, 5), (4, 11, 8, 0), (6, 10, 11, 4), (2, 9, 10, 6), (0, 8, 9, 2), (10, 9, 13, 14), (8, 11, 15, 12), (9, 8, 12, 13), (11, 10, 14, 15)])
_uv = me_cube_006.uv_layers.new(name='UVMap')
_uv.uv.foreach_set('vector', [0.375, 0.0, 0.625, 0.0, 0.625, 0.25, 0.375, 0.25, 0.375, 0.25, 0.625, 0.25, 0.625, 0.5, 0.375, 0.5, 0.375, 0.5, 0.625, 0.5, 0.625, 0.75, 0.375, 0.75, 0.375, 0.75, 0.625, 0.75, 0.625, 1.0, 0.375, 1.0, 0.125, 0.5, 0.375, 0.5, 0.375, 0.75, 0.125, 0.75, 0.625, 0.5, 0.875, 0.5, 0.875, 0.75, 0.625, 0.75, 0.375, 0.75, 0.375, 0.75, 0.375, 1.0, 0.375, 1.0, 0.375, 0.5, 0.375, 0.5, 0.375, 0.75, 0.375, 0.75, 0.375, 0.25, 0.375, 0.25, 0.375, 0.5, 0.375, 0.5, 0.375, 0.0, 0.375, 0.0, 0.375, 0.25, 0.375, 0.25, 0.375, 0.5, 0.375, 0.25, 0.375, 0.25, 0.375, 0.5, 0.375, 1.0, 0.375, 0.75, 0.375, 0.75, 0.375, 1.0, 0.375, 0.25, 0.375, 0.0, 0.375, 0.0, 0.375, 0.25, 0.375, 0.75, 0.375, 0.5, 0.375, 0.5, 0.375, 0.75])
me_cube_006.use_remesh_fix_poles = True
me_cube_006.use_remesh_preserve_attributes = False
me_cube_006.use_mirror_vertex_groups = False
me_cube_006.update()
me_cube_005 = bpy.data.meshes.new('Cube.005')
me_cube_005.from_pydata([(-0.02, -0.02, -0.02), (-0.02, -0.02, 0.02), (-0.02, 0.02, -0.02), (-0.02, 0.02, 0.02), (0.02, -0.02, -0.02), (0.02, -0.02, 0.02), (0.02, 0.02, -0.02), (0.02, 0.02, 0.02), (-0.02, -0.02, -0.02), (-0.02, 0.02, -0.02), (0.02, 0.02, -0.02), (0.02, -0.02, -0.02), (-0.02, -0.02, -0.03), (-0.02, 0.02, -0.03), (0.02, 0.02, -0.03), (0.02, -0.02, -0.03)], [], [(8, 1, 3, 9), (9, 3, 7, 10), (10, 7, 5, 11), (11, 5, 1, 8), (2, 6, 4, 0), (7, 3, 1, 5), (4, 11, 8, 0), (6, 10, 11, 4), (2, 9, 10, 6), (0, 8, 9, 2), (8, 11, 15, 12), (9, 8, 12, 13), (11, 10, 14, 15), (10, 9, 13, 14)])
_uv = me_cube_005.uv_layers.new(name='UVMap')
_uv.uv.foreach_set('vector', [0.375, 0.0, 0.625, 0.0, 0.625, 0.25, 0.375, 0.25, 0.375, 0.25, 0.625, 0.25, 0.625, 0.5, 0.375, 0.5, 0.375, 0.5, 0.625, 0.5, 0.625, 0.75, 0.375, 0.75, 0.375, 0.75, 0.625, 0.75, 0.625, 1.0, 0.375, 1.0, 0.125, 0.5, 0.375, 0.5, 0.375, 0.75, 0.125, 0.75, 0.625, 0.5, 0.875, 0.5, 0.875, 0.75, 0.625, 0.75, 0.375, 0.75, 0.375, 0.75, 0.375, 1.0, 0.375, 1.0, 0.375, 0.5, 0.375, 0.5, 0.375, 0.75, 0.375, 0.75, 0.375, 0.25, 0.375, 0.25, 0.375, 0.5, 0.375, 0.5, 0.375, 0.0, 0.375, 0.0, 0.375, 0.25, 0.375, 0.25, 0.375, 1.0, 0.375, 0.75, 0.375, 0.75, 0.375, 1.0, 0.375, 0.25, 0.375, 0.0, 0.375, 0.0, 0.375, 0.25, 0.375, 0.75, 0.375, 0.5, 0.375, 0.5, 0.375, 0.75, 0.375, 0.5, 0.375, 0.25, 0.375, 0.25, 0.375, 0.5])
me_cube_005.use_remesh_fix_poles = True
me_cube_005.use_remesh_preserve_attributes = False
me_cube_005.use_mirror_vertex_groups = False
me_cube_005.update()
me_cylinder_004 = bpy.data.meshes.new('Cylinder.004')
me_cylinder_004.from_pydata([(0.0, 0.005, -0.36), (0.0, 0.005, 0.36), (0.0009755, 0.004904, -0.36), (0.0009755, 0.004904, 0.36), (0.001913, 0.004619, -0.36), (0.001913, 0.004619, 0.36), (0.002778, 0.004157, -0.36), (0.002778, 0.004157, 0.36), (0.003536, 0.003536, -0.36), (0.003536, 0.003536, 0.36), (0.004157, 0.002778, -0.36), (0.004157, 0.002778, 0.36), (0.004619, 0.001913, -0.36), (0.004619, 0.001913, 0.36), (0.004904, 0.0009755, -0.36), (0.004904, 0.0009755, 0.36), (0.005, 3.775e-10, -0.36), (0.005, 3.775e-10, 0.36), (0.004904, -0.0009755, -0.36), (0.004904, -0.0009755, 0.36), (0.004619, -0.001913, -0.36), (0.004619, -0.001913, 0.36), (0.004157, -0.002778, -0.36), (0.004157, -0.002778, 0.36), (0.003536, -0.003536, -0.36), (0.003536, -0.003536, 0.36), (0.002778, -0.004157, -0.36), (0.002778, -0.004157, 0.36), (0.001913, -0.004619, -0.36), (0.001913, -0.004619, 0.36), (0.0009755, -0.004904, -0.36), (0.0009755, -0.004904, 0.36), (-1.629e-09, -0.005, -0.36), (-1.629e-09, -0.005, 0.36), (-0.0009755, -0.004904, -0.36), (-0.0009755, -0.004904, 0.36), (-0.001913, -0.004619, -0.36), (-0.001913, -0.004619, 0.36), (-0.002778, -0.004157, -0.36), (-0.002778, -0.004157, 0.36), (-0.003536, -0.003536, -0.36), (-0.003536, -0.003536, 0.36), (-0.004157, -0.002778, -0.36), (-0.004157, -0.002778, 0.36), (-0.004619, -0.001913, -0.36), (-0.004619, -0.001913, 0.36), (-0.004904, -0.0009754, -0.36), (-0.004904, -0.0009754, 0.36), (-0.005, 4.828e-09, -0.36), (-0.005, 4.828e-09, 0.36), (-0.004904, 0.0009755, -0.36), (-0.004904, 0.0009755, 0.36), (-0.004619, 0.001913, -0.36), (-0.004619, 0.001913, 0.36), (-0.004157, 0.002778, -0.36), (-0.004157, 0.002778, 0.36), (-0.003536, 0.003536, -0.36), (-0.003536, 0.003536, 0.36), (-0.002778, 0.004157, -0.36), (-0.002778, 0.004157, 0.36), (-0.001913, 0.004619, -0.36), (-0.001913, 0.004619, 0.36), (-0.0009754, 0.004904, -0.36), (-0.0009754, 0.004904, 0.36)], [], [(0, 1, 3, 2), (2, 3, 5, 4), (4, 5, 7, 6), (6, 7, 9, 8), (8, 9, 11, 10), (10, 11, 13, 12), (12, 13, 15, 14), (14, 15, 17, 16), (16, 17, 19, 18), (18, 19, 21, 20), (20, 21, 23, 22), (22, 23, 25, 24), (24, 25, 27, 26), (26, 27, 29, 28), (28, 29, 31, 30), (30, 31, 33, 32), (32, 33, 35, 34), (34, 35, 37, 36), (36, 37, 39, 38), (38, 39, 41, 40), (40, 41, 43, 42), (42, 43, 45, 44), (44, 45, 47, 46), (46, 47, 49, 48), (48, 49, 51, 50), (50, 51, 53, 52), (52, 53, 55, 54), (54, 55, 57, 56), (56, 57, 59, 58), (58, 59, 61, 60), (3, 1, 63, 61, 59, 57, 55, 53, 51, 49, 47, 45, 43, 41, 39, 37, 35, 33, 31, 29, 27, 25, 23, 21, 19, 17, 15, 13, 11, 9, 7, 5), (60, 61, 63, 62), (62, 63, 1, 0), (0, 2, 4, 6, 8, 10, 12, 14, 16, 18, 20, 22, 24, 26, 28, 30, 32, 34, 36, 38, 40, 42, 44, 46, 48, 50, 52, 54, 56, 58, 60, 62)])
_uv = me_cylinder_004.uv_layers.new(name='UVMap')
_uv.uv.foreach_set('vector', [1.0, 0.5, 1.0, 1.0, 0.9688, 1.0, 0.9688, 0.5, 0.9688, 0.5, 0.9688, 1.0, 0.9375, 1.0, 0.9375, 0.5, 0.9375, 0.5, 0.9375, 1.0, 0.9062, 1.0, 0.9062, 0.5, 0.9062, 0.5, 0.9062, 1.0, 0.875, 1.0, 0.875, 0.5, 0.875, 0.5, 0.875, 1.0, 0.8438, 1.0, 0.8438, 0.5, 0.8438, 0.5, 0.8438, 1.0, 0.8125, 1.0, 0.8125, 0.5, 0.8125, 0.5, 0.8125, 1.0, 0.7812, 1.0, 0.7812, 0.5, 0.7812, 0.5, 0.7812, 1.0, 0.75, 1.0, 0.75, 0.5, 0.75, 0.5, 0.75, 1.0, 0.7188, 1.0, 0.7188, 0.5, 0.7188, 0.5, 0.7188, 1.0, 0.6875, 1.0, 0.6875, 0.5, 0.6875, 0.5, 0.6875, 1.0, 0.6562, 1.0, 0.6562, 0.5, 0.6562, 0.5, 0.6562, 1.0, 0.625, 1.0, 0.625, 0.5, 0.625, 0.5, 0.625, 1.0, 0.5938, 1.0, 0.5938, 0.5, 0.5938, 0.5, 0.5938, 1.0, 0.5625, 1.0, 0.5625, 0.5, 0.5625, 0.5, 0.5625, 1.0, 0.5312, 1.0, 0.5312, 0.5, 0.5312, 0.5, 0.5312, 1.0, 0.5, 1.0, 0.5, 0.5, 0.5, 0.5, 0.5, 1.0, 0.4688, 1.0, 0.4688, 0.5, 0.4688, 0.5, 0.4688, 1.0, 0.4375, 1.0, 0.4375, 0.5, 0.4375, 0.5, 0.4375, 1.0, 0.4062, 1.0, 0.4062, 0.5, 0.4062, 0.5, 0.4062, 1.0, 0.375, 1.0, 0.375, 0.5, 0.375, 0.5, 0.375, 1.0, 0.3438, 1.0, 0.3438, 0.5, 0.3438, 0.5, 0.3438, 1.0, 0.3125, 1.0, 0.3125, 0.5, 0.3125, 0.5, 0.3125, 1.0, 0.2812, 1.0, 0.2812, 0.5, 0.2812, 0.5, 0.2812, 1.0, 0.25, 1.0, 0.25, 0.5, 0.25, 0.5, 0.25, 1.0, 0.2188, 1.0, 0.2188, 0.5, 0.2188, 0.5, 0.2188, 1.0, 0.1875, 1.0, 0.1875, 0.5, 0.1875, 0.5, 0.1875, 1.0, 0.1562, 1.0, 0.1562, 0.5, 0.1562, 0.5, 0.1562, 1.0, 0.125, 1.0, 0.125, 0.5, 0.125, 0.5, 0.125, 1.0, 0.09375, 1.0, 0.09375, 0.5, 0.09375, 0.5, 0.09375, 1.0, 0.0625, 1.0, 0.0625, 0.5, 0.2968, 0.4854, 0.25, 0.49, 0.2032, 0.4854, 0.1582, 0.4717, 0.1167, 0.4496, 0.08029, 0.4197, 0.05045, 0.3833, 0.02827, 0.3418, 0.01461, 0.2968, 0.01, 0.25, 0.01461, 0.2032, 0.02827, 0.1582, 0.05045, 0.1167, 0.08029, 0.08029, 0.1167, 0.05045, 0.1582, 0.02827, 0.2032, 0.01461, 0.25, 0.01, 0.2968, 0.01461, 0.3418, 0.02827, 0.3833, 0.05045, 0.4197, 0.08029, 0.4496, 0.1167, 0.4717, 0.1582, 0.4854, 0.2032, 0.49, 0.25, 0.4854, 0.2968, 0.4717, 0.3418, 0.4496, 0.3833, 0.4197, 0.4197, 0.3833, 0.4496, 0.3418, 0.4717, 0.0625, 0.5, 0.0625, 1.0, 0.03125, 1.0, 0.03125, 0.5, 0.03125, 0.5, 0.03125, 1.0, 0.0, 1.0, 0.0, 0.5, 0.75, 0.49, 0.7968, 0.4854, 0.8418, 0.4717, 0.8833, 0.4496, 0.9197, 0.4197, 0.9496, 0.3833, 0.9717, 0.3418, 0.9854, 0.2968, 0.99, 0.25, 0.9854, 0.2032, 0.9717, 0.1582, 0.9496, 0.1167, 0.9197, 0.08029, 0.8833, 0.05045, 0.8418, 0.02827, 0.7968, 0.01461, 0.75, 0.01, 0.7032, 0.01461, 0.6582, 0.02827, 0.6167, 0.05045, 0.5803, 0.08029, 0.5504, 0.1167, 0.5283, 0.1582, 0.5146, 0.2032, 0.51, 0.25, 0.5146, 0.2968, 0.5283, 0.3418, 0.5504, 0.3833, 0.5803, 0.4197, 0.6167, 0.4496, 0.6582, 0.4717, 0.7032, 0.4854])
me_cylinder_004.use_remesh_fix_poles = True
me_cylinder_004.use_remesh_preserve_attributes = False
me_cylinder_004.use_mirror_vertex_groups = False
me_cylinder_004.update()
me_cylinder_003 = bpy.data.meshes.new('Cylinder.003')
me_cylinder_003.from_pydata([(0.0, 0.005, -0.36), (0.0, 0.005, 0.36), (0.0009755, 0.004904, -0.36), (0.0009755, 0.004904, 0.36), (0.001913, 0.004619, -0.36), (0.001913, 0.004619, 0.36), (0.002778, 0.004157, -0.36), (0.002778, 0.004157, 0.36), (0.003536, 0.003536, -0.36), (0.003536, 0.003536, 0.36), (0.004157, 0.002778, -0.36), (0.004157, 0.002778, 0.36), (0.004619, 0.001913, -0.36), (0.004619, 0.001913, 0.36), (0.004904, 0.0009755, -0.36), (0.004904, 0.0009755, 0.36), (0.005, 3.775e-10, -0.36), (0.005, 3.775e-10, 0.36), (0.004904, -0.0009755, -0.36), (0.004904, -0.0009755, 0.36), (0.004619, -0.001913, -0.36), (0.004619, -0.001913, 0.36), (0.004157, -0.002778, -0.36), (0.004157, -0.002778, 0.36), (0.003536, -0.003536, -0.36), (0.003536, -0.003536, 0.36), (0.002778, -0.004157, -0.36), (0.002778, -0.004157, 0.36), (0.001913, -0.004619, -0.36), (0.001913, -0.004619, 0.36), (0.0009755, -0.004904, -0.36), (0.0009755, -0.004904, 0.36), (-1.629e-09, -0.005, -0.36), (-1.629e-09, -0.005, 0.36), (-0.0009755, -0.004904, -0.36), (-0.0009755, -0.004904, 0.36), (-0.001913, -0.004619, -0.36), (-0.001913, -0.004619, 0.36), (-0.002778, -0.004157, -0.36), (-0.002778, -0.004157, 0.36), (-0.003536, -0.003536, -0.36), (-0.003536, -0.003536, 0.36), (-0.004157, -0.002778, -0.36), (-0.004157, -0.002778, 0.36), (-0.004619, -0.001913, -0.36), (-0.004619, -0.001913, 0.36), (-0.004904, -0.0009754, -0.36), (-0.004904, -0.0009754, 0.36), (-0.005, 4.828e-09, -0.36), (-0.005, 4.828e-09, 0.36), (-0.004904, 0.0009755, -0.36), (-0.004904, 0.0009755, 0.36), (-0.004619, 0.001913, -0.36), (-0.004619, 0.001913, 0.36), (-0.004157, 0.002778, -0.36), (-0.004157, 0.002778, 0.36), (-0.003536, 0.003536, -0.36), (-0.003536, 0.003536, 0.36), (-0.002778, 0.004157, -0.36), (-0.002778, 0.004157, 0.36), (-0.001913, 0.004619, -0.36), (-0.001913, 0.004619, 0.36), (-0.0009754, 0.004904, -0.36), (-0.0009754, 0.004904, 0.36)], [], [(0, 1, 3, 2), (2, 3, 5, 4), (4, 5, 7, 6), (6, 7, 9, 8), (8, 9, 11, 10), (10, 11, 13, 12), (12, 13, 15, 14), (14, 15, 17, 16), (16, 17, 19, 18), (18, 19, 21, 20), (20, 21, 23, 22), (22, 23, 25, 24), (24, 25, 27, 26), (26, 27, 29, 28), (28, 29, 31, 30), (30, 31, 33, 32), (32, 33, 35, 34), (34, 35, 37, 36), (36, 37, 39, 38), (38, 39, 41, 40), (40, 41, 43, 42), (42, 43, 45, 44), (44, 45, 47, 46), (46, 47, 49, 48), (48, 49, 51, 50), (50, 51, 53, 52), (52, 53, 55, 54), (54, 55, 57, 56), (56, 57, 59, 58), (58, 59, 61, 60), (3, 1, 63, 61, 59, 57, 55, 53, 51, 49, 47, 45, 43, 41, 39, 37, 35, 33, 31, 29, 27, 25, 23, 21, 19, 17, 15, 13, 11, 9, 7, 5), (60, 61, 63, 62), (62, 63, 1, 0), (0, 2, 4, 6, 8, 10, 12, 14, 16, 18, 20, 22, 24, 26, 28, 30, 32, 34, 36, 38, 40, 42, 44, 46, 48, 50, 52, 54, 56, 58, 60, 62)])
_uv = me_cylinder_003.uv_layers.new(name='UVMap')
_uv.uv.foreach_set('vector', [1.0, 0.5, 1.0, 1.0, 0.9688, 1.0, 0.9688, 0.5, 0.9688, 0.5, 0.9688, 1.0, 0.9375, 1.0, 0.9375, 0.5, 0.9375, 0.5, 0.9375, 1.0, 0.9062, 1.0, 0.9062, 0.5, 0.9062, 0.5, 0.9062, 1.0, 0.875, 1.0, 0.875, 0.5, 0.875, 0.5, 0.875, 1.0, 0.8438, 1.0, 0.8438, 0.5, 0.8438, 0.5, 0.8438, 1.0, 0.8125, 1.0, 0.8125, 0.5, 0.8125, 0.5, 0.8125, 1.0, 0.7812, 1.0, 0.7812, 0.5, 0.7812, 0.5, 0.7812, 1.0, 0.75, 1.0, 0.75, 0.5, 0.75, 0.5, 0.75, 1.0, 0.7188, 1.0, 0.7188, 0.5, 0.7188, 0.5, 0.7188, 1.0, 0.6875, 1.0, 0.6875, 0.5, 0.6875, 0.5, 0.6875, 1.0, 0.6562, 1.0, 0.6562, 0.5, 0.6562, 0.5, 0.6562, 1.0, 0.625, 1.0, 0.625, 0.5, 0.625, 0.5, 0.625, 1.0, 0.5938, 1.0, 0.5938, 0.5, 0.5938, 0.5, 0.5938, 1.0, 0.5625, 1.0, 0.5625, 0.5, 0.5625, 0.5, 0.5625, 1.0, 0.5312, 1.0, 0.5312, 0.5, 0.5312, 0.5, 0.5312, 1.0, 0.5, 1.0, 0.5, 0.5, 0.5, 0.5, 0.5, 1.0, 0.4688, 1.0, 0.4688, 0.5, 0.4688, 0.5, 0.4688, 1.0, 0.4375, 1.0, 0.4375, 0.5, 0.4375, 0.5, 0.4375, 1.0, 0.4062, 1.0, 0.4062, 0.5, 0.4062, 0.5, 0.4062, 1.0, 0.375, 1.0, 0.375, 0.5, 0.375, 0.5, 0.375, 1.0, 0.3438, 1.0, 0.3438, 0.5, 0.3438, 0.5, 0.3438, 1.0, 0.3125, 1.0, 0.3125, 0.5, 0.3125, 0.5, 0.3125, 1.0, 0.2812, 1.0, 0.2812, 0.5, 0.2812, 0.5, 0.2812, 1.0, 0.25, 1.0, 0.25, 0.5, 0.25, 0.5, 0.25, 1.0, 0.2188, 1.0, 0.2188, 0.5, 0.2188, 0.5, 0.2188, 1.0, 0.1875, 1.0, 0.1875, 0.5, 0.1875, 0.5, 0.1875, 1.0, 0.1562, 1.0, 0.1562, 0.5, 0.1562, 0.5, 0.1562, 1.0, 0.125, 1.0, 0.125, 0.5, 0.125, 0.5, 0.125, 1.0, 0.09375, 1.0, 0.09375, 0.5, 0.09375, 0.5, 0.09375, 1.0, 0.0625, 1.0, 0.0625, 0.5, 0.2968, 0.4854, 0.25, 0.49, 0.2032, 0.4854, 0.1582, 0.4717, 0.1167, 0.4496, 0.08029, 0.4197, 0.05045, 0.3833, 0.02827, 0.3418, 0.01461, 0.2968, 0.01, 0.25, 0.01461, 0.2032, 0.02827, 0.1582, 0.05045, 0.1167, 0.08029, 0.08029, 0.1167, 0.05045, 0.1582, 0.02827, 0.2032, 0.01461, 0.25, 0.01, 0.2968, 0.01461, 0.3418, 0.02827, 0.3833, 0.05045, 0.4197, 0.08029, 0.4496, 0.1167, 0.4717, 0.1582, 0.4854, 0.2032, 0.49, 0.25, 0.4854, 0.2968, 0.4717, 0.3418, 0.4496, 0.3833, 0.4197, 0.4197, 0.3833, 0.4496, 0.3418, 0.4717, 0.0625, 0.5, 0.0625, 1.0, 0.03125, 1.0, 0.03125, 0.5, 0.03125, 0.5, 0.03125, 1.0, 0.0, 1.0, 0.0, 0.5, 0.75, 0.49, 0.7968, 0.4854, 0.8418, 0.4717, 0.8833, 0.4496, 0.9197, 0.4197, 0.9496, 0.3833, 0.9717, 0.3418, 0.9854, 0.2968, 0.99, 0.25, 0.9854, 0.2032, 0.9717, 0.1582, 0.9496, 0.1167, 0.9197, 0.08029, 0.8833, 0.05045, 0.8418, 0.02827, 0.7968, 0.01461, 0.75, 0.01, 0.7032, 0.01461, 0.6582, 0.02827, 0.6167, 0.05045, 0.5803, 0.08029, 0.5504, 0.1167, 0.5283, 0.1582, 0.5146, 0.2032, 0.51, 0.25, 0.5146, 0.2968, 0.5283, 0.3418, 0.5504, 0.3833, 0.5803, 0.4197, 0.6167, 0.4496, 0.6582, 0.4717, 0.7032, 0.4854])
me_cylinder_003.use_remesh_fix_poles = True
me_cylinder_003.use_remesh_preserve_attributes = False
me_cylinder_003.use_mirror_vertex_groups = False
me_cylinder_003.update()

# ---- objects
ob_cube_002 = bpy.data.objects.new('Cube.002', me_cube_001)
ob_cylinder = bpy.data.objects.new('Cylinder', me_cylinder_002)
ob_cube_003 = bpy.data.objects.new('Cube.003', me_cube_004)
ob_cube = bpy.data.objects.new('Cube', me_cube_006)
ob_cube_001 = bpy.data.objects.new('Cube.001', me_cube_005)
ob_cylinder_002 = bpy.data.objects.new('Cylinder.002', me_cylinder_004)
ob_cylinder_001 = bpy.data.objects.new('Cylinder.001', me_cylinder_003)

# ---- transforms, parenting, visibility, modifiers, constraints
ob_cube_002.location = (0.0, 0.0, 0.0)
ob_cube_002.scale = (1.25, 1.0, 0.5)
ob_cube_002.lineart.crease_threshold = 0.0
ob_cylinder.location = (0.005, 0.0, 0.025)
ob_cylinder.rotation_euler = (-0.0, 1.571, 0.0)
ob_cylinder.lineart.crease_threshold = 0.0
ob_cube_003.location = (0.0, 0.0, 0.17)
ob_cube_003.lineart.crease_threshold = 0.0
ob_cube.parent = ob_cylinder_001
ob_cube.matrix_parent_inverse = Matrix(((1.0, 0.0, 0.0, -0.015), (0.0, -4.371e-08, 1.0, 0.0), (0.0, -1.0, -4.371e-08, 0.0), (-0.0, 0.0, -0.0, 1.0)))
ob_cube.location = (0.0, 0.36, 0.0)
ob_cube.scale = (1.25, 0.5, 0.5)
ob_cube.lineart.crease_threshold = 0.0
ob_cube_001.parent = ob_cylinder_001
ob_cube_001.matrix_parent_inverse = Matrix(((1.0, 0.0, 0.0, -0.015), (0.0, -4.371e-08, 1.0, 0.0), (0.0, -1.0, -4.371e-08, 0.0), (-0.0, 0.0, -0.0, 1.0)))
ob_cube_001.location = (0.0, -0.36, 0.0)
ob_cube_001.scale = (1.25, 0.5, 0.5)
ob_cube_001.lineart.crease_threshold = 0.0
ob_cylinder_002.parent = ob_cylinder_001
ob_cylinder_002.matrix_parent_inverse = Matrix(((1.0, 0.0, 0.0, -0.015), (0.0, -4.371e-08, 1.0, 0.0), (0.0, -1.0, -4.371e-08, 0.0), (-0.0, 0.0, -0.0, 1.0)))
ob_cylinder_002.location = (-0.015, 0.0, 0.0)
ob_cylinder_002.rotation_euler = (1.571, -0.0, 0.0)
ob_cylinder_002.lineart.crease_threshold = 0.0
ob_cylinder_001.location = (0.015, 0.0, 0.0)
ob_cylinder_001.rotation_euler = (1.571, -0.0, 0.0)
ob_cylinder_001.lineart.crease_threshold = 0.0

# ---- collection membership
col_collection.objects.link(ob_cube_002)
col_collection.objects.link(ob_cylinder)
col_collection.objects.link(ob_cube_003)
col_collection.objects.link(ob_cube)
col_collection.objects.link(ob_cube_001)
col_collection.objects.link(ob_cylinder_002)
col_collection.objects.link(ob_cylinder_001)

# ---- scene / render settings (as saved in the file)
scene.frame_start = 1; scene.frame_end = 250; scene.frame_set(1)
scene.render.engine = 'BLENDER_EEVEE_NEXT'
scene.cycles.use_denoising = False
scene.cycles.samples = 128
scene.cycles.sampling_pattern = 'TABULATED_SOBOL'
scene.cycles.use_adaptive_sampling = False
scene.cycles.use_light_tree = False
scene.view_settings.view_transform = 'Filmic'
bpy.context.view_layer.update()

# ---- added for rendering (the .blend has no active camera and no usable light): camera, sun
cam_auto = bpy.data.cameras.new('AutoCamera')
cam_auto.lens = 50.0
cam_auto.sensor_width = 36.0
cam_auto.clip_end = 1000.0
ob_auto_camera = bpy.data.objects.new('AutoCamera', cam_auto)
scene.collection.objects.link(ob_auto_camera)
ob_auto_camera.location = (0.752979, -0.903575, 0.754883)
ob_auto_camera.rotation_euler = (1.09748, -7.21219e-08, 0.694738)
scene.camera = ob_auto_camera
light_auto_sun = bpy.data.lights.new('AutoSun', 'SUN')
light_auto_sun.energy = 3.0
light_auto_sun.angle = 0.0523599
ob_auto_sun = bpy.data.objects.new('AutoSun', light_auto_sun)
scene.collection.objects.link(ob_auto_sun)
ob_auto_sun.rotation_euler = (0.872665, 0.174533, 0.523599)
bpy.context.view_layer.update()
